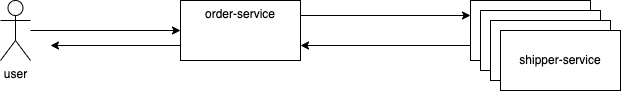

The diagram above was exported from draw.io. Its source (the exported page's mxGraphModel, read from the mxfile embedded in the PNG):
<mxGraphModel dx="1050" dy="490" grid="1" gridSize="10" guides="1" tooltips="1" connect="1" arrows="1" fold="1" page="1" pageScale="1" pageWidth="827" pageHeight="1169" math="0" shadow="0">
  <root>
    <mxCell id="0" />
    <mxCell id="1" parent="0" />
    <mxCell id="8" style="edgeStyle=none;html=1;exitX=0;exitY=0.75;exitDx=0;exitDy=0;entryX=1;entryY=0.75;entryDx=0;entryDy=0;" edge="1" parent="1" source="3" target="5">
      <mxGeometry relative="1" as="geometry" />
    </mxCell>
    <mxCell id="3" value="shipper-service" style="rounded=0;whiteSpace=wrap;html=1;" vertex="1" parent="1">
      <mxGeometry x="560" y="240" width="120" height="60" as="geometry" />
    </mxCell>
    <mxCell id="6" value="" style="edgeStyle=none;html=1;" edge="1" parent="1" source="4" target="5">
      <mxGeometry relative="1" as="geometry" />
    </mxCell>
    <mxCell id="4" value="user" style="shape=umlActor;verticalLabelPosition=bottom;verticalAlign=top;html=1;outlineConnect=0;" vertex="1" parent="1">
      <mxGeometry x="90" y="240" width="30" height="60" as="geometry" />
    </mxCell>
    <mxCell id="7" style="edgeStyle=none;html=1;exitX=1;exitY=0.25;exitDx=0;exitDy=0;entryX=0;entryY=0.25;entryDx=0;entryDy=0;" edge="1" parent="1" source="5" target="3">
      <mxGeometry relative="1" as="geometry" />
    </mxCell>
    <mxCell id="9" style="edgeStyle=none;html=1;exitX=0;exitY=0.75;exitDx=0;exitDy=0;" edge="1" parent="1" source="5">
      <mxGeometry relative="1" as="geometry">
        <mxPoint x="140" y="285" as="targetPoint" />
      </mxGeometry>
    </mxCell>
    <mxCell id="5" value="order-service" style="whiteSpace=wrap;html=1;verticalAlign=top;" vertex="1" parent="1">
      <mxGeometry x="270" y="240" width="120" height="60" as="geometry" />
    </mxCell>
    <mxCell id="10" value="shipper-service" style="rounded=0;whiteSpace=wrap;html=1;" vertex="1" parent="1">
      <mxGeometry x="570" y="250" width="120" height="60" as="geometry" />
    </mxCell>
    <mxCell id="11" value="shipper-service" style="rounded=0;whiteSpace=wrap;html=1;" vertex="1" parent="1">
      <mxGeometry x="580" y="260" width="120" height="60" as="geometry" />
    </mxCell>
    <mxCell id="12" value="shipper-service" style="rounded=0;whiteSpace=wrap;html=1;" vertex="1" parent="1">
      <mxGeometry x="590" y="270" width="120" height="60" as="geometry" />
    </mxCell>
  </root>
</mxGraphModel>